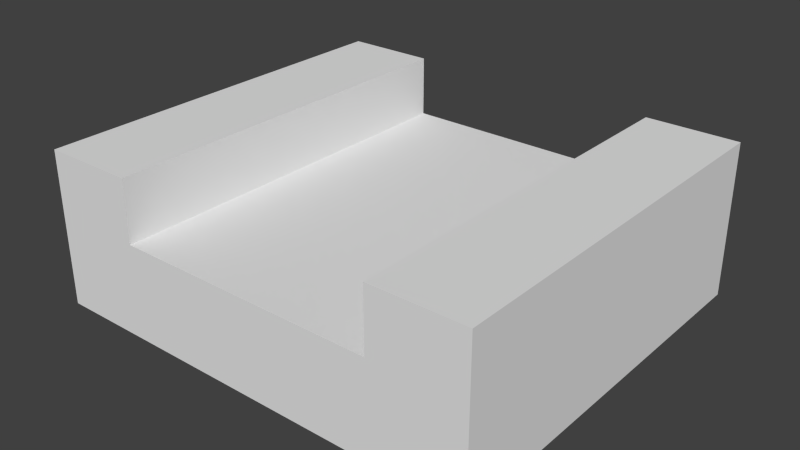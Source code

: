 # Source: Connector.blend  (saved by Blender 2.74.0; exported with 4.5.12 LTS)
import bpy
from mathutils import Matrix  # noqa: F401  (used for matrix-valued properties, if any)

bpy.ops.wm.read_factory_settings(use_empty=True)
scene = bpy.context.scene
scene.name = 'Scene'

# ---- collections
col_collection_1 = bpy.data.collections.new('Collection 1'); scene.collection.children.link(col_collection_1)

# ---- materials (node trees are filled in below, after node groups)
mat_dark_metal = bpy.data.materials.new('Dark-Metal')
mat_dark_metal.alpha_threshold = 0.0
mat_dark_metal.use_transparent_shadow = False
mat_dark_metal.roughness = 0.5

# ---- material node trees

# ---- world
world_world = bpy.data.worlds.new('World'); scene.world = world_world
world_world.color = (0.05088, 0.05088, 0.05088)
world_world.use_sun_shadow = False
world_world.sun_shadow_jitter_overblur = 0.0
world_world.cycles.sampling_method = 'MANUAL'
world_world.cycles.sample_map_resolution = 256

# ---- meshes
me_cube_022 = bpy.data.meshes.new('Cube.022')
me_cube_022.from_pydata([(-0.1062, 0.1813, 0.4625), (-0.1813, 0.1813, 0.5375), (-0.1813, 0.5, 0.5375), (-0.1813, 0.5, 0.4625), (-0.1813, 0.1813, 0.4625), (-0.1813, 0.1813, 0.5875), (-0.1813, 0.5, 0.5875), (-0.1062, 0.5, 0.5375), (-0.1062, 0.5, 0.4625), (-0.1062, 0.1813, 0.5875), (-0.1062, 0.5, 0.5875), (0.1062, 0.5, 0.5375), (0.1062, 0.5, 0.4625), (-0.1062, 0.1813, 0.5375), (0.1062, 0.1813, 0.5375), (0.1812, 0.5, 0.5375), (0.1812, 0.5, 0.4625), (0.1812, 0.1813, 0.4625), (0.1062, 0.1813, 0.5875), (0.1062, 0.5, 0.5875), (0.1812, 0.5, 0.5875), (0.1812, 0.1813, 0.5375), (0.1812, 0.1813, 0.5875), (0.1062, 0.1813, 0.4625)], [(14, 23), (13, 0)], [(4, 17, 21, 1), (1, 2, 3, 4), (5, 6, 2, 1), (2, 7, 8, 3), (9, 10, 6, 5), (6, 10, 7, 2), (7, 11, 12, 8), (10, 9, 13, 7), (11, 7, 13, 14), (11, 15, 16, 12), (3, 8, 12, 16, 17, 4), (18, 19, 11, 14), (19, 20, 15, 11), (15, 21, 17, 16), (22, 20, 19, 18), (20, 22, 21, 15), (5, 1, 13, 9), (18, 14, 21, 22)])
_uv = me_cube_022.uv_layers.new(name='UVMap')
_uv.uv.foreach_set('vector', [0.8723, 0.7297, 0.8723, 0.5676, 0.0, 0.0, 0.9402, 1.0, 0.9402, 0.8378, 1.0, 0.8378, 1.0, 1.0, 0.9402, 1.0, 0.9402, 0.7297, 1.0, 0.7297, 1.0, 0.8378, 0.9402, 0.8378, 0.125, 0.7838, 0.125, 0.6216, 0.3125, 0.6216, 0.3125, 0.7838, 0.3152, 0.7838, 0.375, 0.7838, 0.375, 0.9459, 0.3152, 0.9459, 1.49e-07, 0.7838, 0.0, 0.6216, 0.125, 0.6216, 0.125, 0.7838, 0.125, 0.6216, 0.125, 0.1622, 0.3125, 0.1622, 0.3125, 0.6216, 0.6875, 0.9459, 0.6875, 0.8943, 0.8125, 0.8943, 0.8125, 0.9459, 1.0, 0.0, 1.0, 0.4595, 0.9402, 0.4595, 0.9402, 1.54e-08, 0.125, 0.1622, 0.125, 9.021e-08, 0.3125, 0.0, 0.3125, 0.1622, 1.0, 1.0, 0.3125, 0.6216, 0.3125, 0.1622, 0.3125, 0.0, 0.8723, 0.7297, 0.0, 0.0, 0.5625, 0.8355, 0.5625, 0.7838, 0.6875, 0.7838, 0.6875, 0.8355, 0.0, 0.1622, 0.0, 9.021e-08, 0.125, 3.222e-08, 0.125, 0.1622, 0.8125, 0.5676, 0.8723, 0.5676, 0.8723, 0.7297, 0.8125, 0.7297, 0.1875, 0.8943, 0.1875, 0.9459, 7.451e-08, 0.9459, 5.076e-08, 0.8943, 0.8125, 0.4595, 0.8723, 0.4595, 0.8723, 0.5676, 0.8125, 0.5676, 0.8993, 0.5135, 0.8993, 0.5136, 0.9021, 0.5136, 0.9021, 0.5135, 0.9104, 0.5135, 0.9104, 0.5136, 0.9132, 0.5136, 0.9132, 0.5135])
me_cube_022.materials.append(mat_dark_metal)
me_cube_022.use_remesh_preserve_volume = False
me_cube_022.use_remesh_preserve_attributes = False
me_cube_022.use_mirror_vertex_groups = False
me_cube_022.update()

# ---- objects
ob_fluidconnector = bpy.data.objects.new('FluidConnector', me_cube_022)

# ---- transforms, parenting, visibility, modifiers, constraints
ob_fluidconnector.location = (0.5, -0.5, 0.0)
ob_fluidconnector.lineart.crease_threshold = 0.0

# ---- collection membership
col_collection_1.objects.link(ob_fluidconnector)

# ---- scene / render settings (as saved in the file)
scene.frame_start = 1; scene.frame_end = 250; scene.frame_set(1)
scene.render.engine = 'BLENDER_EEVEE_NEXT'
scene.render.resolution_percentage = 50
scene.render.dither_intensity = 0.0
scene.cycles.use_denoising = False
scene.cycles.samples = 10
scene.cycles.sampling_pattern = 'TABULATED_SOBOL'
scene.cycles.light_sampling_threshold = 0.0
scene.cycles.use_adaptive_sampling = False
scene.cycles.use_light_tree = False
scene.cycles.blur_glossy = 0.0
scene.cycles.pixel_filter_type = 'GAUSSIAN'
scene.cycles.sample_clamp_indirect = 0.0
scene.view_settings.view_transform = 'Standard'
bpy.context.view_layer.update()

# ---- added for rendering (the .blend has no active camera and no usable light): camera, sun
cam_auto = bpy.data.cameras.new('AutoCamera')
cam_auto.lens = 50.0
cam_auto.sensor_width = 36.0
cam_auto.clip_end = 1000.0
ob_auto_camera = bpy.data.objects.new('AutoCamera', cam_auto)
scene.collection.objects.link(ob_auto_camera)
ob_auto_camera.location = (0.961346, -0.71299, 0.894076)
ob_auto_camera.rotation_euler = (1.09748, -7.21219e-08, 0.694738)
scene.camera = ob_auto_camera
light_auto_sun = bpy.data.lights.new('AutoSun', 'SUN')
light_auto_sun.energy = 3.0
light_auto_sun.angle = 0.0523599
ob_auto_sun = bpy.data.objects.new('AutoSun', light_auto_sun)
scene.collection.objects.link(ob_auto_sun)
ob_auto_sun.rotation_euler = (0.872665, 0.174533, 0.523599)
bpy.context.view_layer.update()
